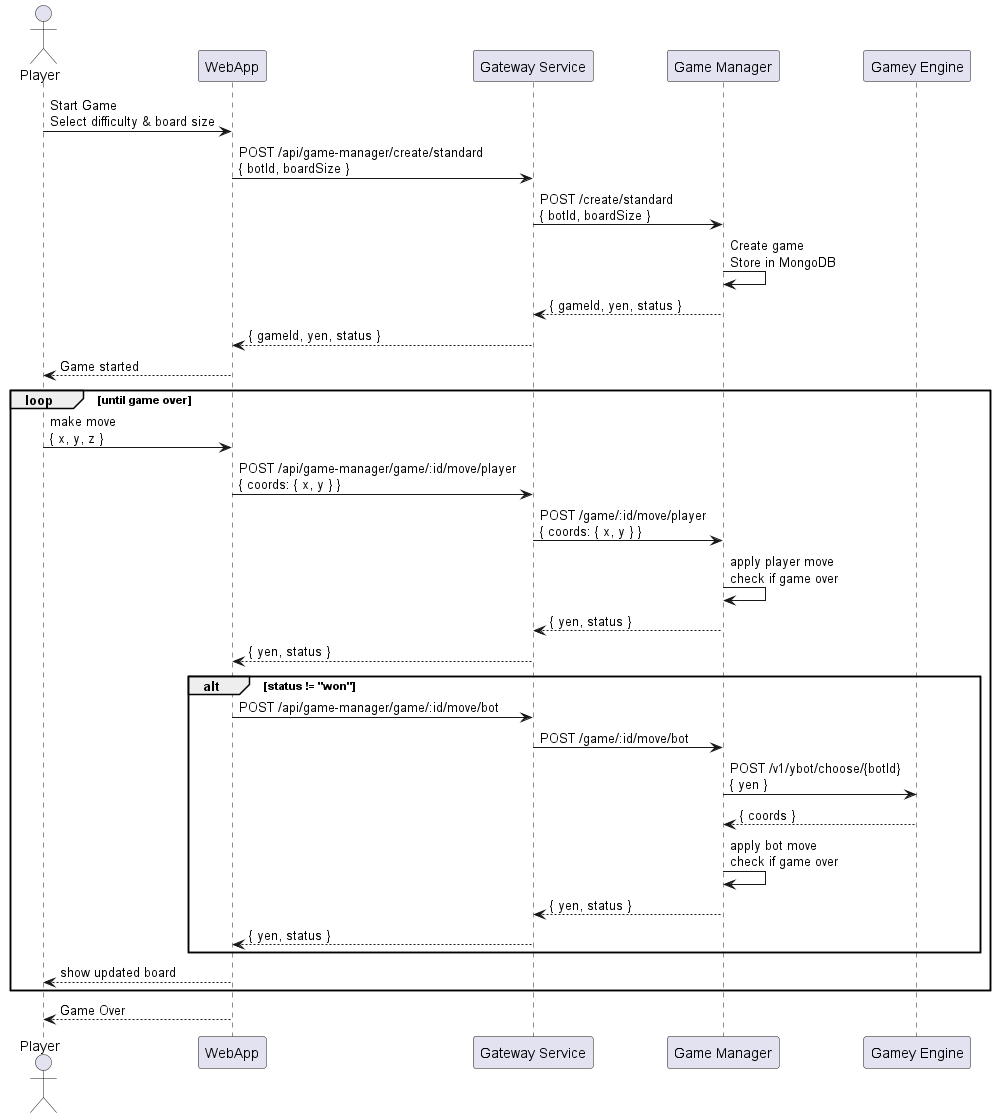

The diagram above was rendered by PlantUML. Its source (embedded in the PNG):
@startuml

actor "Player" as User
participant "WebApp" as Web
participant "Gateway Service" as Gateway
participant "Game Manager" as GameCore
participant "Gamey Engine" as Bot

User -> Web : Start Game\nSelect difficulty & board size
Web -> Gateway : POST /api/game-manager/create/standard\n{ botId, boardSize }
Gateway -> GameCore : POST /create/standard\n{ botId, boardSize }
GameCore -> GameCore : Create game\nStore in MongoDB
GameCore --> Gateway : { gameId, yen, status }
Gateway --> Web : { gameId, yen, status }
Web --> User : Game started

loop until game over

    User -> Web : make move\n{ x, y, z }

    Web -> Gateway : POST /api/game-manager/game/:id/move/player\n{ coords: { x, y } }
    Gateway -> GameCore : POST /game/:id/move/player\n{ coords: { x, y } }
    GameCore -> GameCore : apply player move\ncheck if game over
    GameCore --> Gateway : { yen, status }
    Gateway --> Web : { yen, status }

    alt status != "won"
        Web -> Gateway : POST /api/game-manager/game/:id/move/bot
        Gateway -> GameCore : POST /game/:id/move/bot
        GameCore -> Bot : POST /v1/ybot/choose/{botId}\n{ yen }
        Bot --> GameCore : { coords }
        GameCore -> GameCore : apply bot move\ncheck if game over
        GameCore --> Gateway : { yen, status }
        Gateway --> Web : { yen, status }
    end

    Web --> User : show updated board

end

Web --> User : Game Over

@enduml